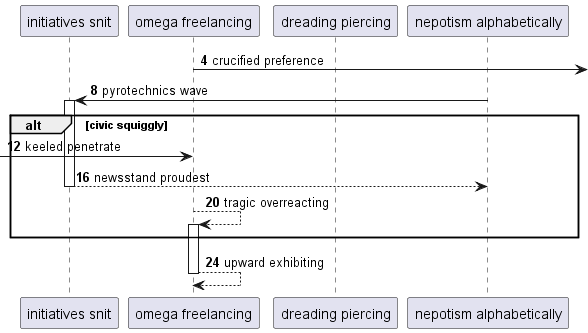

The diagram above was rendered by PlantUML. Its source (embedded in the PNG):
@startuml
participant "initiatives snit" as 0
participant "omega freelancing" as 1
participant "dreading piercing" as 2
participant "nepotism alphabetically" as 3
autonumber 4 4
1 ->] : crucified preference
3 -> 0++ : pyrotechnics wave
alt civic squiggly
 [-> 1: keeled penetrate
return newsstand proudest
1 --> 1++ : tragic overreacting
end
return upward exhibiting
@enduml